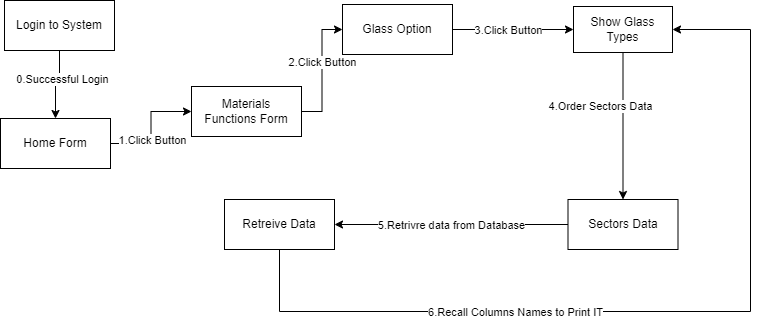

The diagram above was exported from draw.io. Its source (the exported page's mxGraphModel, read from the mxfile embedded in the PNG):
<mxGraphModel dx="1106" dy="458" grid="0" gridSize="10" guides="1" tooltips="1" connect="1" arrows="1" fold="1" page="1" pageScale="1" pageWidth="850" pageHeight="1100" math="0" shadow="0">
  <root>
    <mxCell id="GoQHn1J32oRDRUCyaNg0-0" />
    <mxCell id="GoQHn1J32oRDRUCyaNg0-1" parent="GoQHn1J32oRDRUCyaNg0-0" />
    <mxCell id="GoQHn1J32oRDRUCyaNg0-2" style="edgeStyle=orthogonalEdgeStyle;rounded=0;orthogonalLoop=1;jettySize=auto;html=1;entryX=0;entryY=0.5;entryDx=0;entryDy=0;" parent="GoQHn1J32oRDRUCyaNg0-1" source="GoQHn1J32oRDRUCyaNg0-4" target="GoQHn1J32oRDRUCyaNg0-7" edge="1">
      <mxGeometry relative="1" as="geometry" />
    </mxCell>
    <mxCell id="GoQHn1J32oRDRUCyaNg0-3" value="1.Click Button" style="edgeLabel;html=1;align=center;verticalAlign=middle;resizable=0;points=[];" parent="GoQHn1J32oRDRUCyaNg0-2" vertex="1" connectable="0">
      <mxGeometry x="-0.2235" y="-1" relative="1" as="geometry">
        <mxPoint as="offset" />
      </mxGeometry>
    </mxCell>
    <mxCell id="GoQHn1J32oRDRUCyaNg0-4" value="Home Form" style="html=1;whiteSpace=wrap;" parent="GoQHn1J32oRDRUCyaNg0-1" vertex="1">
      <mxGeometry x="9" y="142" width="110" height="50" as="geometry" />
    </mxCell>
    <mxCell id="GoQHn1J32oRDRUCyaNg0-5" style="edgeStyle=orthogonalEdgeStyle;rounded=0;orthogonalLoop=1;jettySize=auto;html=1;entryX=0;entryY=0.5;entryDx=0;entryDy=0;" parent="GoQHn1J32oRDRUCyaNg0-1" source="GoQHn1J32oRDRUCyaNg0-7" target="GoQHn1J32oRDRUCyaNg0-19" edge="1">
      <mxGeometry relative="1" as="geometry" />
    </mxCell>
    <mxCell id="GoQHn1J32oRDRUCyaNg0-6" value="2.Click Button" style="edgeLabel;html=1;align=center;verticalAlign=middle;resizable=0;points=[];" parent="GoQHn1J32oRDRUCyaNg0-5" vertex="1" connectable="0">
      <mxGeometry x="0.1429" relative="1" as="geometry">
        <mxPoint as="offset" />
      </mxGeometry>
    </mxCell>
    <mxCell id="GoQHn1J32oRDRUCyaNg0-7" value="Materials&lt;br&gt;Functions Form" style="html=1;whiteSpace=wrap;" parent="GoQHn1J32oRDRUCyaNg0-1" vertex="1">
      <mxGeometry x="200" y="110" width="110" height="50" as="geometry" />
    </mxCell>
    <mxCell id="GoQHn1J32oRDRUCyaNg0-8" style="edgeStyle=orthogonalEdgeStyle;rounded=0;orthogonalLoop=1;jettySize=auto;html=1;exitX=0.5;exitY=1;exitDx=0;exitDy=0;" parent="GoQHn1J32oRDRUCyaNg0-1" source="GoQHn1J32oRDRUCyaNg0-10" target="GoQHn1J32oRDRUCyaNg0-13" edge="1">
      <mxGeometry relative="1" as="geometry" />
    </mxCell>
    <mxCell id="GoQHn1J32oRDRUCyaNg0-9" value="4.Order Sectors Data" style="edgeLabel;html=1;align=center;verticalAlign=middle;resizable=0;points=[];" parent="GoQHn1J32oRDRUCyaNg0-8" vertex="1" connectable="0">
      <mxGeometry x="-0.0857" y="6" relative="1" as="geometry">
        <mxPoint x="-29" y="-14" as="offset" />
      </mxGeometry>
    </mxCell>
    <mxCell id="GoQHn1J32oRDRUCyaNg0-10" value="Show Glass Types" style="html=1;whiteSpace=wrap;" parent="GoQHn1J32oRDRUCyaNg0-1" vertex="1">
      <mxGeometry x="582" y="30" width="99" height="46" as="geometry" />
    </mxCell>
    <mxCell id="GoQHn1J32oRDRUCyaNg0-11" style="edgeStyle=orthogonalEdgeStyle;rounded=0;orthogonalLoop=1;jettySize=auto;html=1;entryX=1;entryY=0.5;entryDx=0;entryDy=0;" parent="GoQHn1J32oRDRUCyaNg0-1" source="GoQHn1J32oRDRUCyaNg0-13" target="GoQHn1J32oRDRUCyaNg0-16" edge="1">
      <mxGeometry relative="1" as="geometry">
        <mxPoint x="570" y="265" as="targetPoint" />
      </mxGeometry>
    </mxCell>
    <mxCell id="GoQHn1J32oRDRUCyaNg0-12" value="5.Retrivre data from Database" style="edgeLabel;html=1;align=center;verticalAlign=middle;resizable=0;points=[];" parent="GoQHn1J32oRDRUCyaNg0-11" vertex="1" connectable="0">
      <mxGeometry x="0.1769" y="-2" relative="1" as="geometry">
        <mxPoint x="20" y="2" as="offset" />
      </mxGeometry>
    </mxCell>
    <mxCell id="GoQHn1J32oRDRUCyaNg0-13" value="Sectors Data" style="html=1;whiteSpace=wrap;" parent="GoQHn1J32oRDRUCyaNg0-1" vertex="1">
      <mxGeometry x="576.5" y="223" width="110" height="50" as="geometry" />
    </mxCell>
    <mxCell id="GoQHn1J32oRDRUCyaNg0-14" style="edgeStyle=orthogonalEdgeStyle;rounded=0;orthogonalLoop=1;jettySize=auto;html=1;entryX=1;entryY=0.5;entryDx=0;entryDy=0;" parent="GoQHn1J32oRDRUCyaNg0-1" source="GoQHn1J32oRDRUCyaNg0-16" target="GoQHn1J32oRDRUCyaNg0-10" edge="1">
      <mxGeometry relative="1" as="geometry">
        <Array as="points">
          <mxPoint x="288" y="335" />
          <mxPoint x="759" y="335" />
          <mxPoint x="759" y="53" />
        </Array>
      </mxGeometry>
    </mxCell>
    <mxCell id="GoQHn1J32oRDRUCyaNg0-15" value="6.Recall Columns Names to Print IT" style="edgeLabel;html=1;align=center;verticalAlign=middle;resizable=0;points=[];" parent="GoQHn1J32oRDRUCyaNg0-14" vertex="1" connectable="0">
      <mxGeometry x="-0.3348" relative="1" as="geometry">
        <mxPoint as="offset" />
      </mxGeometry>
    </mxCell>
    <mxCell id="GoQHn1J32oRDRUCyaNg0-16" value="Retreive Data" style="html=1;whiteSpace=wrap;" parent="GoQHn1J32oRDRUCyaNg0-1" vertex="1">
      <mxGeometry x="233" y="223" width="110" height="50" as="geometry" />
    </mxCell>
    <mxCell id="GoQHn1J32oRDRUCyaNg0-17" style="edgeStyle=orthogonalEdgeStyle;rounded=0;orthogonalLoop=1;jettySize=auto;html=1;entryX=0;entryY=0.5;entryDx=0;entryDy=0;" parent="GoQHn1J32oRDRUCyaNg0-1" source="GoQHn1J32oRDRUCyaNg0-19" target="GoQHn1J32oRDRUCyaNg0-10" edge="1">
      <mxGeometry relative="1" as="geometry" />
    </mxCell>
    <mxCell id="GoQHn1J32oRDRUCyaNg0-18" value="3.Click Button" style="edgeLabel;html=1;align=center;verticalAlign=middle;resizable=0;points=[];" parent="GoQHn1J32oRDRUCyaNg0-17" vertex="1" connectable="0">
      <mxGeometry x="0.1" y="-1" relative="1" as="geometry">
        <mxPoint x="-12" y="-1" as="offset" />
      </mxGeometry>
    </mxCell>
    <mxCell id="GoQHn1J32oRDRUCyaNg0-19" value="Glass Option" style="html=1;whiteSpace=wrap;" parent="GoQHn1J32oRDRUCyaNg0-1" vertex="1">
      <mxGeometry x="351" y="28" width="110" height="50" as="geometry" />
    </mxCell>
    <mxCell id="GoQHn1J32oRDRUCyaNg0-20" style="edgeStyle=orthogonalEdgeStyle;rounded=0;orthogonalLoop=1;jettySize=auto;html=1;entryX=0.5;entryY=0;entryDx=0;entryDy=0;" parent="GoQHn1J32oRDRUCyaNg0-1" source="GoQHn1J32oRDRUCyaNg0-22" target="GoQHn1J32oRDRUCyaNg0-4" edge="1">
      <mxGeometry relative="1" as="geometry" />
    </mxCell>
    <mxCell id="GoQHn1J32oRDRUCyaNg0-21" value="0.Successful Login" style="edgeLabel;html=1;align=center;verticalAlign=middle;resizable=0;points=[];" parent="GoQHn1J32oRDRUCyaNg0-20" vertex="1" connectable="0">
      <mxGeometry x="-0.2222" y="2" relative="1" as="geometry">
        <mxPoint as="offset" />
      </mxGeometry>
    </mxCell>
    <mxCell id="GoQHn1J32oRDRUCyaNg0-22" value="Login to System" style="html=1;whiteSpace=wrap;" parent="GoQHn1J32oRDRUCyaNg0-1" vertex="1">
      <mxGeometry x="13" y="24" width="110" height="50" as="geometry" />
    </mxCell>
  </root>
</mxGraphModel>